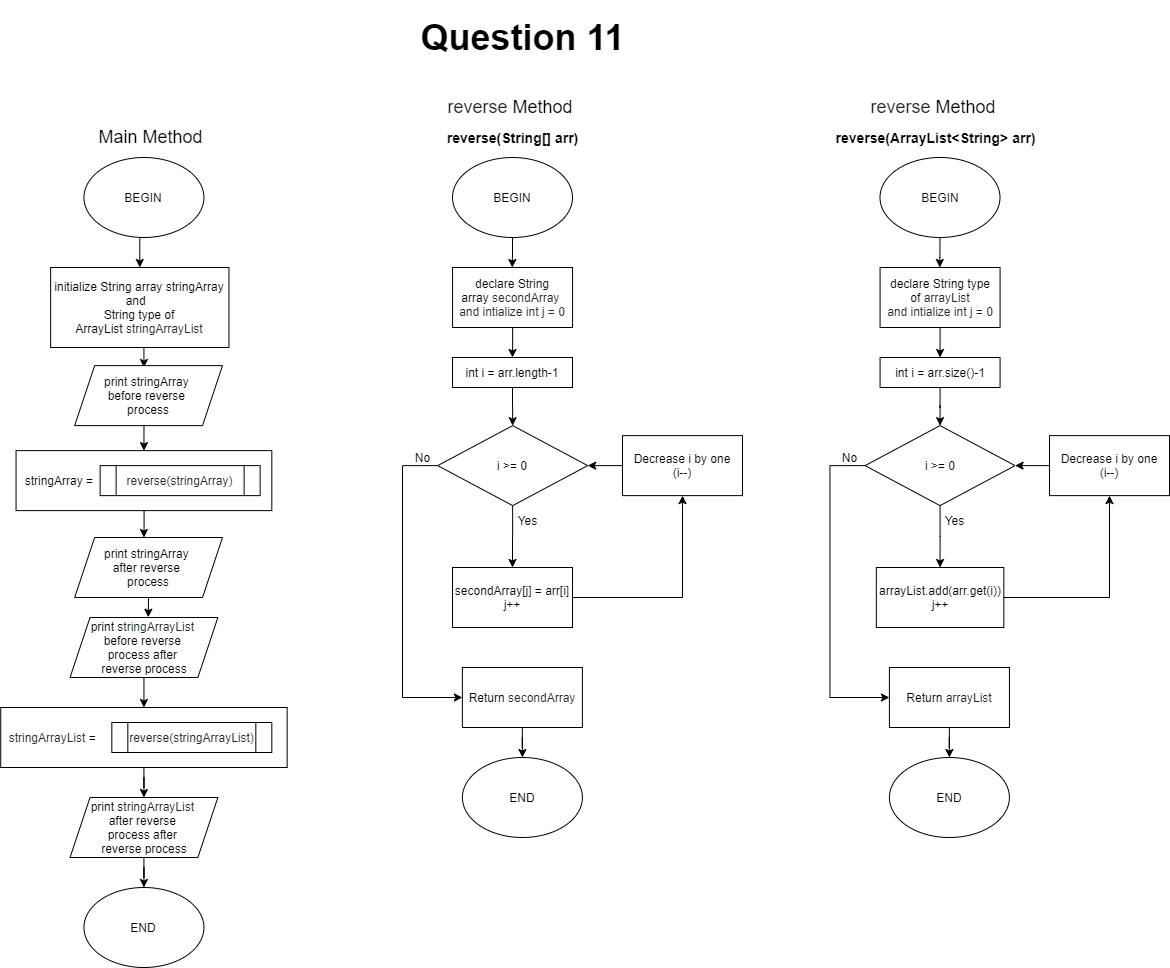

The diagram above was exported from draw.io. Its source (the exported page's mxGraphModel, read from the mxfile embedded in the PNG):
<mxGraphModel dx="1107" dy="1566" grid="1" gridSize="10" guides="1" tooltips="1" connect="1" arrows="1" fold="1" page="0" pageScale="1" pageWidth="827" pageHeight="1169" math="0" shadow="0">
  <root>
    <mxCell id="WIyWlLk6GJQsqaUBKTNV-0" />
    <mxCell id="WIyWlLk6GJQsqaUBKTNV-1" parent="WIyWlLk6GJQsqaUBKTNV-0" />
    <mxCell id="xo8EXq1BmnC7IcFxWvc6-52" value="&lt;font style=&quot;font-size: 18px&quot;&gt;Main Method&lt;/font&gt;" style="text;html=1;align=center;verticalAlign=middle;resizable=0;points=[];autosize=1;" vertex="1" parent="WIyWlLk6GJQsqaUBKTNV-1">
      <mxGeometry x="338.32" y="-60" width="120" height="20" as="geometry" />
    </mxCell>
    <mxCell id="xo8EXq1BmnC7IcFxWvc6-53" style="edgeStyle=orthogonalEdgeStyle;rounded=0;orthogonalLoop=1;jettySize=auto;html=1;exitX=0.5;exitY=1;exitDx=0;exitDy=0;entryX=0.5;entryY=0;entryDx=0;entryDy=0;" edge="1" parent="WIyWlLk6GJQsqaUBKTNV-1" source="xo8EXq1BmnC7IcFxWvc6-54" target="xo8EXq1BmnC7IcFxWvc6-63">
      <mxGeometry relative="1" as="geometry" />
    </mxCell>
    <mxCell id="xo8EXq1BmnC7IcFxWvc6-54" value="BEGIN" style="ellipse;whiteSpace=wrap;html=1;" vertex="1" parent="WIyWlLk6GJQsqaUBKTNV-1">
      <mxGeometry x="331.44" y="-30" width="120" height="80" as="geometry" />
    </mxCell>
    <mxCell id="xo8EXq1BmnC7IcFxWvc6-55" value="END" style="ellipse;whiteSpace=wrap;html=1;" vertex="1" parent="WIyWlLk6GJQsqaUBKTNV-1">
      <mxGeometry x="331.44" y="700" width="120" height="80" as="geometry" />
    </mxCell>
    <mxCell id="xo8EXq1BmnC7IcFxWvc6-56" value="&lt;font&gt;&lt;font color=&quot;#24292e&quot;&gt;&lt;span style=&quot;font-size: 18px&quot;&gt;reverse&amp;nbsp;&lt;/span&gt;&lt;/font&gt;&lt;span style=&quot;font-size: 18px&quot;&gt;Method&amp;nbsp;&lt;/span&gt;&lt;/font&gt;" style="text;html=1;align=center;verticalAlign=middle;resizable=0;points=[];autosize=1;" vertex="1" parent="WIyWlLk6GJQsqaUBKTNV-1">
      <mxGeometry x="685" y="-90" width="150" height="20" as="geometry" />
    </mxCell>
    <mxCell id="xo8EXq1BmnC7IcFxWvc6-57" value="" style="edgeStyle=orthogonalEdgeStyle;rounded=0;orthogonalLoop=1;jettySize=auto;html=1;" edge="1" parent="WIyWlLk6GJQsqaUBKTNV-1" source="xo8EXq1BmnC7IcFxWvc6-58">
      <mxGeometry relative="1" as="geometry">
        <mxPoint x="759.8433333333332" y="80" as="targetPoint" />
      </mxGeometry>
    </mxCell>
    <mxCell id="xo8EXq1BmnC7IcFxWvc6-58" value="BEGIN" style="ellipse;whiteSpace=wrap;html=1;" vertex="1" parent="WIyWlLk6GJQsqaUBKTNV-1">
      <mxGeometry x="700" y="-30" width="120" height="80" as="geometry" />
    </mxCell>
    <mxCell id="xo8EXq1BmnC7IcFxWvc6-59" value="&lt;h1&gt;&lt;font style=&quot;font-size: 36px&quot;&gt;Question 11&lt;/font&gt;&lt;/h1&gt;" style="text;html=1;align=center;verticalAlign=middle;resizable=0;points=[];autosize=1;" vertex="1" parent="WIyWlLk6GJQsqaUBKTNV-1">
      <mxGeometry x="660" y="-180" width="220" height="60" as="geometry" />
    </mxCell>
    <mxCell id="xo8EXq1BmnC7IcFxWvc6-60" value="END" style="ellipse;whiteSpace=wrap;html=1;" vertex="1" parent="WIyWlLk6GJQsqaUBKTNV-1">
      <mxGeometry x="709.91" y="570" width="120" height="80" as="geometry" />
    </mxCell>
    <mxCell id="xo8EXq1BmnC7IcFxWvc6-61" style="edgeStyle=orthogonalEdgeStyle;rounded=0;orthogonalLoop=1;jettySize=auto;html=1;exitX=0;exitY=0.5;exitDx=0;exitDy=0;entryX=0;entryY=0.5;entryDx=0;entryDy=0;" edge="1" parent="WIyWlLk6GJQsqaUBKTNV-1">
      <mxGeometry relative="1" as="geometry">
        <Array as="points">
          <mxPoint x="940" y="157" />
          <mxPoint x="940" y="331" />
          <mxPoint x="987" y="331" />
        </Array>
        <mxPoint x="972.44" y="156.8699999999999" as="sourcePoint" />
      </mxGeometry>
    </mxCell>
    <mxCell id="xo8EXq1BmnC7IcFxWvc6-62" value="" style="edgeStyle=orthogonalEdgeStyle;rounded=0;orthogonalLoop=1;jettySize=auto;html=1;entryX=0.5;entryY=0;entryDx=0;entryDy=0;" edge="1" parent="WIyWlLk6GJQsqaUBKTNV-1" source="xo8EXq1BmnC7IcFxWvc6-63">
      <mxGeometry relative="1" as="geometry">
        <mxPoint x="391.44000000000017" y="180" as="targetPoint" />
        <Array as="points">
          <mxPoint x="391.26" y="180" />
        </Array>
      </mxGeometry>
    </mxCell>
    <mxCell id="xo8EXq1BmnC7IcFxWvc6-63" value="initialize String array stringArray and&amp;nbsp; &lt;br&gt;String type of ArrayList&amp;nbsp;&lt;span style=&quot;color: rgb(36 , 41 , 46) ; font-family: , &amp;#34;consolas&amp;#34; , &amp;#34;liberation mono&amp;#34; , &amp;#34;menlo&amp;#34; , monospace&quot;&gt;stringArrayList &lt;/span&gt;" style="rounded=0;whiteSpace=wrap;html=1;align=center;" vertex="1" parent="WIyWlLk6GJQsqaUBKTNV-1">
      <mxGeometry x="298.15" y="80" width="178.29" height="80" as="geometry" />
    </mxCell>
    <mxCell id="xo8EXq1BmnC7IcFxWvc6-64" value="&lt;span style=&quot;font-size: 14px&quot;&gt;&lt;b&gt;reverse(String[] arr)&lt;/b&gt;&lt;/span&gt;" style="text;html=1;align=center;verticalAlign=middle;resizable=0;points=[];autosize=1;" vertex="1" parent="WIyWlLk6GJQsqaUBKTNV-1">
      <mxGeometry x="685" y="-60" width="150" height="20" as="geometry" />
    </mxCell>
    <mxCell id="xo8EXq1BmnC7IcFxWvc6-65" value="&lt;font&gt;&lt;font color=&quot;#24292e&quot;&gt;&lt;span style=&quot;font-size: 18px&quot;&gt;reverse&amp;nbsp;&lt;/span&gt;&lt;/font&gt;&lt;span style=&quot;font-size: 18px&quot;&gt;Method&amp;nbsp;&lt;/span&gt;&lt;/font&gt;" style="text;html=1;align=center;verticalAlign=middle;resizable=0;points=[];autosize=1;" vertex="1" parent="WIyWlLk6GJQsqaUBKTNV-1">
      <mxGeometry x="1107.5" y="-90" width="150" height="20" as="geometry" />
    </mxCell>
    <mxCell id="xo8EXq1BmnC7IcFxWvc6-68" value="&lt;span style=&quot;font-size: 14px&quot;&gt;&lt;b&gt;reverse(ArrayList&amp;lt;String&amp;gt; arr)&lt;/b&gt;&lt;/span&gt;" style="text;html=1;align=center;verticalAlign=middle;resizable=0;points=[];autosize=1;" vertex="1" parent="WIyWlLk6GJQsqaUBKTNV-1">
      <mxGeometry x="1077.5" y="-60" width="210" height="20" as="geometry" />
    </mxCell>
    <mxCell id="xo8EXq1BmnC7IcFxWvc6-73" style="edgeStyle=orthogonalEdgeStyle;rounded=0;orthogonalLoop=1;jettySize=auto;html=1;exitX=0.5;exitY=1;exitDx=0;exitDy=0;" edge="1" parent="WIyWlLk6GJQsqaUBKTNV-1">
      <mxGeometry relative="1" as="geometry">
        <mxPoint x="466.95000000000005" y="135" as="sourcePoint" />
        <mxPoint x="466.95000000000005" y="135" as="targetPoint" />
      </mxGeometry>
    </mxCell>
    <mxCell id="xo8EXq1BmnC7IcFxWvc6-74" value="" style="edgeStyle=orthogonalEdgeStyle;rounded=0;orthogonalLoop=1;jettySize=auto;html=1;entryX=0.5;entryY=0;entryDx=0;entryDy=0;" edge="1" parent="WIyWlLk6GJQsqaUBKTNV-1" target="xo8EXq1BmnC7IcFxWvc6-77">
      <mxGeometry relative="1" as="geometry">
        <mxPoint x="391.51428571428573" y="230" as="sourcePoint" />
      </mxGeometry>
    </mxCell>
    <mxCell id="xo8EXq1BmnC7IcFxWvc6-76" value="" style="edgeStyle=orthogonalEdgeStyle;rounded=0;orthogonalLoop=1;jettySize=auto;html=1;entryX=0.5;entryY=0;entryDx=0;entryDy=0;" edge="1" parent="WIyWlLk6GJQsqaUBKTNV-1" source="xo8EXq1BmnC7IcFxWvc6-77">
      <mxGeometry relative="1" as="geometry">
        <mxPoint x="391.44499999999994" y="350" as="targetPoint" />
      </mxGeometry>
    </mxCell>
    <mxCell id="xo8EXq1BmnC7IcFxWvc6-77" value="&lt;span style=&quot;text-align: center&quot;&gt;&amp;nbsp; stringArray =&lt;/span&gt;" style="rounded=0;whiteSpace=wrap;html=1;align=left;" vertex="1" parent="WIyWlLk6GJQsqaUBKTNV-1">
      <mxGeometry x="263.56" y="263.12" width="255.76" height="60" as="geometry" />
    </mxCell>
    <mxCell id="xo8EXq1BmnC7IcFxWvc6-78" value="&lt;font color=&quot;#24292e&quot;&gt;reverse(stringArray)&lt;/font&gt;" style="shape=process;whiteSpace=wrap;html=1;backgroundOutline=1;" vertex="1" parent="WIyWlLk6GJQsqaUBKTNV-1">
      <mxGeometry x="347.64" y="278.12" width="160" height="30" as="geometry" />
    </mxCell>
    <mxCell id="xo8EXq1BmnC7IcFxWvc6-136" value="" style="edgeStyle=orthogonalEdgeStyle;rounded=0;orthogonalLoop=1;jettySize=auto;html=1;" edge="1" parent="WIyWlLk6GJQsqaUBKTNV-1" source="xo8EXq1BmnC7IcFxWvc6-82" target="xo8EXq1BmnC7IcFxWvc6-135">
      <mxGeometry relative="1" as="geometry" />
    </mxCell>
    <mxCell id="xo8EXq1BmnC7IcFxWvc6-82" value="declare String array&amp;nbsp;&lt;span style=&quot;color: rgb(36 , 41 , 46) ; font-family: , &amp;#34;consolas&amp;#34; , &amp;#34;liberation mono&amp;#34; , &amp;#34;menlo&amp;#34; , monospace&quot;&gt;secondArray &lt;br&gt;and intialize int j = 0&lt;br&gt;&lt;/span&gt;" style="rounded=0;whiteSpace=wrap;html=1;" vertex="1" parent="WIyWlLk6GJQsqaUBKTNV-1">
      <mxGeometry x="700.0699999999999" y="80" width="120" height="60" as="geometry" />
    </mxCell>
    <mxCell id="xo8EXq1BmnC7IcFxWvc6-83" value="" style="edgeStyle=orthogonalEdgeStyle;rounded=0;orthogonalLoop=1;jettySize=auto;html=1;" edge="1" parent="WIyWlLk6GJQsqaUBKTNV-1" source="xo8EXq1BmnC7IcFxWvc6-84" target="xo8EXq1BmnC7IcFxWvc6-60">
      <mxGeometry relative="1" as="geometry" />
    </mxCell>
    <mxCell id="xo8EXq1BmnC7IcFxWvc6-84" value="Return&amp;nbsp;&lt;span style=&quot;color: rgb(36 , 41 , 46) ; font-family: , &amp;#34;consolas&amp;#34; , &amp;#34;liberation mono&amp;#34; , &amp;#34;menlo&amp;#34; , monospace&quot;&gt;secondArray&lt;/span&gt;" style="rounded=0;whiteSpace=wrap;html=1;" vertex="1" parent="WIyWlLk6GJQsqaUBKTNV-1">
      <mxGeometry x="709.8900000000001" y="480" width="120.02" height="60" as="geometry" />
    </mxCell>
    <mxCell id="xo8EXq1BmnC7IcFxWvc6-105" value="" style="edgeStyle=orthogonalEdgeStyle;rounded=0;orthogonalLoop=1;jettySize=auto;html=1;" edge="1" parent="WIyWlLk6GJQsqaUBKTNV-1" source="xo8EXq1BmnC7IcFxWvc6-95" target="xo8EXq1BmnC7IcFxWvc6-104">
      <mxGeometry relative="1" as="geometry" />
    </mxCell>
    <mxCell id="xo8EXq1BmnC7IcFxWvc6-95" value="&lt;span style=&quot;text-align: center&quot;&gt;&amp;nbsp;&amp;nbsp;&lt;/span&gt;&lt;span style=&quot;color: rgb(36 , 41 , 46) ; text-align: center&quot;&gt;stringArrayList&amp;nbsp;&lt;/span&gt;&lt;span style=&quot;text-align: center&quot;&gt;=&lt;/span&gt;" style="rounded=0;whiteSpace=wrap;html=1;align=left;" vertex="1" parent="WIyWlLk6GJQsqaUBKTNV-1">
      <mxGeometry x="248.22" y="520" width="286.44" height="60" as="geometry" />
    </mxCell>
    <mxCell id="xo8EXq1BmnC7IcFxWvc6-96" value="" style="edgeStyle=orthogonalEdgeStyle;rounded=0;orthogonalLoop=1;jettySize=auto;html=1;entryX=0.5;entryY=0;entryDx=0;entryDy=0;exitX=0.5;exitY=1;exitDx=0;exitDy=0;" edge="1" source="xo8EXq1BmnC7IcFxWvc6-100" target="xo8EXq1BmnC7IcFxWvc6-95" parent="WIyWlLk6GJQsqaUBKTNV-1">
      <mxGeometry relative="1" as="geometry">
        <mxPoint x="391.4" y="500" as="sourcePoint" />
        <Array as="points" />
      </mxGeometry>
    </mxCell>
    <mxCell id="xo8EXq1BmnC7IcFxWvc6-97" value="&lt;font color=&quot;#24292e&quot;&gt;reverse(&lt;/font&gt;&lt;span style=&quot;color: rgb(36 , 41 , 46)&quot;&gt;stringArrayList&lt;/span&gt;&lt;font color=&quot;#24292e&quot;&gt;)&lt;/font&gt;" style="shape=process;whiteSpace=wrap;html=1;backgroundOutline=1;" vertex="1" parent="WIyWlLk6GJQsqaUBKTNV-1">
      <mxGeometry x="359.32" y="535" width="160" height="30" as="geometry" />
    </mxCell>
    <mxCell id="xo8EXq1BmnC7IcFxWvc6-98" value="&lt;span&gt;print stringArray&amp;nbsp;&lt;br&gt;before reverse &lt;br&gt;process&lt;/span&gt;" style="shape=parallelogram;perimeter=parallelogramPerimeter;whiteSpace=wrap;html=1;fixedSize=1;" vertex="1" parent="WIyWlLk6GJQsqaUBKTNV-1">
      <mxGeometry x="322.16" y="178.12" width="147.84" height="60" as="geometry" />
    </mxCell>
    <mxCell id="xo8EXq1BmnC7IcFxWvc6-103" style="edgeStyle=orthogonalEdgeStyle;rounded=0;orthogonalLoop=1;jettySize=auto;html=1;exitX=0.5;exitY=1;exitDx=0;exitDy=0;entryX=0.529;entryY=-0.005;entryDx=0;entryDy=0;entryPerimeter=0;" edge="1" parent="WIyWlLk6GJQsqaUBKTNV-1" source="xo8EXq1BmnC7IcFxWvc6-99" target="xo8EXq1BmnC7IcFxWvc6-100">
      <mxGeometry relative="1" as="geometry" />
    </mxCell>
    <mxCell id="xo8EXq1BmnC7IcFxWvc6-99" value="&lt;span&gt;print stringArray&amp;nbsp;&lt;br&gt;after reverse &lt;br&gt;process&lt;/span&gt;" style="shape=parallelogram;perimeter=parallelogramPerimeter;whiteSpace=wrap;html=1;fixedSize=1;" vertex="1" parent="WIyWlLk6GJQsqaUBKTNV-1">
      <mxGeometry x="322.16" y="350" width="147.84" height="60" as="geometry" />
    </mxCell>
    <mxCell id="xo8EXq1BmnC7IcFxWvc6-100" value="&lt;span&gt;print s&lt;/span&gt;&lt;span style=&quot;color: rgb(36 , 41 , 46)&quot;&gt;tringArrayList&amp;nbsp;&lt;br&gt;&lt;/span&gt;before reverse &lt;br&gt;process&amp;nbsp;&lt;span&gt;after &lt;br&gt;reverse process&lt;/span&gt;" style="shape=parallelogram;perimeter=parallelogramPerimeter;whiteSpace=wrap;html=1;fixedSize=1;" vertex="1" parent="WIyWlLk6GJQsqaUBKTNV-1">
      <mxGeometry x="317.52000000000004" y="430" width="147.84" height="60" as="geometry" />
    </mxCell>
    <mxCell id="xo8EXq1BmnC7IcFxWvc6-106" value="" style="edgeStyle=orthogonalEdgeStyle;rounded=0;orthogonalLoop=1;jettySize=auto;html=1;" edge="1" parent="WIyWlLk6GJQsqaUBKTNV-1" source="xo8EXq1BmnC7IcFxWvc6-104" target="xo8EXq1BmnC7IcFxWvc6-55">
      <mxGeometry relative="1" as="geometry" />
    </mxCell>
    <mxCell id="xo8EXq1BmnC7IcFxWvc6-104" value="&lt;span&gt;print s&lt;/span&gt;&lt;span style=&quot;color: rgb(36 , 41 , 46)&quot;&gt;tringArrayList&amp;nbsp;&lt;br&gt;&lt;/span&gt;after reverse &lt;br&gt;process&amp;nbsp;&lt;span&gt;after &lt;br&gt;reverse process&lt;/span&gt;" style="shape=parallelogram;perimeter=parallelogramPerimeter;whiteSpace=wrap;html=1;fixedSize=1;" vertex="1" parent="WIyWlLk6GJQsqaUBKTNV-1">
      <mxGeometry x="317.52000000000004" y="610" width="147.84" height="60" as="geometry" />
    </mxCell>
    <mxCell id="xo8EXq1BmnC7IcFxWvc6-108" style="edgeStyle=orthogonalEdgeStyle;rounded=0;orthogonalLoop=1;jettySize=auto;html=1;exitX=0;exitY=0.5;exitDx=0;exitDy=0;entryX=0;entryY=0.5;entryDx=0;entryDy=0;" edge="1" parent="WIyWlLk6GJQsqaUBKTNV-1" source="xo8EXq1BmnC7IcFxWvc6-107" target="xo8EXq1BmnC7IcFxWvc6-84">
      <mxGeometry relative="1" as="geometry">
        <mxPoint x="700" y="490" as="targetPoint" />
        <Array as="points">
          <mxPoint x="650" y="278" />
          <mxPoint x="650" y="510" />
        </Array>
      </mxGeometry>
    </mxCell>
    <mxCell id="xo8EXq1BmnC7IcFxWvc6-111" value="" style="edgeStyle=orthogonalEdgeStyle;rounded=0;orthogonalLoop=1;jettySize=auto;html=1;" edge="1" parent="WIyWlLk6GJQsqaUBKTNV-1" source="xo8EXq1BmnC7IcFxWvc6-107" target="xo8EXq1BmnC7IcFxWvc6-110">
      <mxGeometry relative="1" as="geometry" />
    </mxCell>
    <mxCell id="xo8EXq1BmnC7IcFxWvc6-107" value="i &amp;gt;= 0" style="rhombus;whiteSpace=wrap;html=1;" vertex="1" parent="WIyWlLk6GJQsqaUBKTNV-1">
      <mxGeometry x="685.21" y="238.12" width="150" height="80" as="geometry" />
    </mxCell>
    <mxCell id="xo8EXq1BmnC7IcFxWvc6-109" value="No" style="text;html=1;align=center;verticalAlign=middle;resizable=0;points=[];autosize=1;" vertex="1" parent="WIyWlLk6GJQsqaUBKTNV-1">
      <mxGeometry x="655" y="260" width="30" height="20" as="geometry" />
    </mxCell>
    <mxCell id="xo8EXq1BmnC7IcFxWvc6-114" style="edgeStyle=orthogonalEdgeStyle;rounded=0;orthogonalLoop=1;jettySize=auto;html=1;exitX=1;exitY=0.5;exitDx=0;exitDy=0;entryX=0.5;entryY=1;entryDx=0;entryDy=0;" edge="1" parent="WIyWlLk6GJQsqaUBKTNV-1" source="xo8EXq1BmnC7IcFxWvc6-110" target="xo8EXq1BmnC7IcFxWvc6-113">
      <mxGeometry relative="1" as="geometry" />
    </mxCell>
    <mxCell id="xo8EXq1BmnC7IcFxWvc6-110" value="secondArray[j] = arr[i] j++" style="rounded=0;whiteSpace=wrap;html=1;" vertex="1" parent="WIyWlLk6GJQsqaUBKTNV-1">
      <mxGeometry x="700" y="380" width="120" height="60" as="geometry" />
    </mxCell>
    <mxCell id="xo8EXq1BmnC7IcFxWvc6-112" value="Yes" style="text;html=1;align=center;verticalAlign=middle;resizable=0;points=[];autosize=1;" vertex="1" parent="WIyWlLk6GJQsqaUBKTNV-1">
      <mxGeometry x="760" y="323.12" width="30" height="20" as="geometry" />
    </mxCell>
    <mxCell id="xo8EXq1BmnC7IcFxWvc6-115" style="edgeStyle=orthogonalEdgeStyle;rounded=0;orthogonalLoop=1;jettySize=auto;html=1;exitX=0;exitY=0.5;exitDx=0;exitDy=0;entryX=1;entryY=0.5;entryDx=0;entryDy=0;" edge="1" parent="WIyWlLk6GJQsqaUBKTNV-1" source="xo8EXq1BmnC7IcFxWvc6-113" target="xo8EXq1BmnC7IcFxWvc6-107">
      <mxGeometry relative="1" as="geometry" />
    </mxCell>
    <mxCell id="xo8EXq1BmnC7IcFxWvc6-113" value="Decrease i by one&lt;br&gt;(i--)" style="rounded=0;whiteSpace=wrap;html=1;" vertex="1" parent="WIyWlLk6GJQsqaUBKTNV-1">
      <mxGeometry x="870" y="248.12" width="120" height="60" as="geometry" />
    </mxCell>
    <mxCell id="xo8EXq1BmnC7IcFxWvc6-116" value="" style="edgeStyle=orthogonalEdgeStyle;rounded=0;orthogonalLoop=1;jettySize=auto;html=1;" edge="1" source="xo8EXq1BmnC7IcFxWvc6-131" parent="WIyWlLk6GJQsqaUBKTNV-1">
      <mxGeometry relative="1" as="geometry">
        <mxPoint x="1187.3433333333332" y="80" as="targetPoint" />
      </mxGeometry>
    </mxCell>
    <mxCell id="xo8EXq1BmnC7IcFxWvc6-117" value="END" style="ellipse;whiteSpace=wrap;html=1;" vertex="1" parent="WIyWlLk6GJQsqaUBKTNV-1">
      <mxGeometry x="1136.9099999999999" y="570" width="120" height="80" as="geometry" />
    </mxCell>
    <mxCell id="xo8EXq1BmnC7IcFxWvc6-133" style="edgeStyle=orthogonalEdgeStyle;rounded=0;orthogonalLoop=1;jettySize=auto;html=1;exitX=0.5;exitY=1;exitDx=0;exitDy=0;entryX=0.5;entryY=0;entryDx=0;entryDy=0;" edge="1" parent="WIyWlLk6GJQsqaUBKTNV-1" source="xo8EXq1BmnC7IcFxWvc6-119" target="xo8EXq1BmnC7IcFxWvc6-132">
      <mxGeometry relative="1" as="geometry" />
    </mxCell>
    <mxCell id="xo8EXq1BmnC7IcFxWvc6-119" value="declare String type of&amp;nbsp;&lt;font color=&quot;#24292e&quot;&gt;arrayList&lt;/font&gt;&lt;br&gt;&lt;font color=&quot;#24292e&quot;&gt;and intialize int j = 0&lt;/font&gt;" style="rounded=0;whiteSpace=wrap;html=1;" vertex="1" parent="WIyWlLk6GJQsqaUBKTNV-1">
      <mxGeometry x="1127.57" y="80" width="120" height="60" as="geometry" />
    </mxCell>
    <mxCell id="xo8EXq1BmnC7IcFxWvc6-120" value="" style="edgeStyle=orthogonalEdgeStyle;rounded=0;orthogonalLoop=1;jettySize=auto;html=1;" edge="1" source="xo8EXq1BmnC7IcFxWvc6-121" target="xo8EXq1BmnC7IcFxWvc6-117" parent="WIyWlLk6GJQsqaUBKTNV-1">
      <mxGeometry relative="1" as="geometry" />
    </mxCell>
    <mxCell id="xo8EXq1BmnC7IcFxWvc6-121" value="Return &lt;font color=&quot;#24292e&quot;&gt;arrayList&lt;/font&gt;" style="rounded=0;whiteSpace=wrap;html=1;" vertex="1" parent="WIyWlLk6GJQsqaUBKTNV-1">
      <mxGeometry x="1136.9099999999999" y="480" width="120.02" height="60" as="geometry" />
    </mxCell>
    <mxCell id="xo8EXq1BmnC7IcFxWvc6-122" style="edgeStyle=orthogonalEdgeStyle;rounded=0;orthogonalLoop=1;jettySize=auto;html=1;exitX=0;exitY=0.5;exitDx=0;exitDy=0;entryX=0;entryY=0.5;entryDx=0;entryDy=0;" edge="1" source="xo8EXq1BmnC7IcFxWvc6-124" target="xo8EXq1BmnC7IcFxWvc6-121" parent="WIyWlLk6GJQsqaUBKTNV-1">
      <mxGeometry relative="1" as="geometry">
        <mxPoint x="1127" y="490" as="targetPoint" />
        <Array as="points">
          <mxPoint x="1077.5" y="278" />
          <mxPoint x="1077.5" y="510" />
        </Array>
      </mxGeometry>
    </mxCell>
    <mxCell id="xo8EXq1BmnC7IcFxWvc6-123" value="" style="edgeStyle=orthogonalEdgeStyle;rounded=0;orthogonalLoop=1;jettySize=auto;html=1;" edge="1" source="xo8EXq1BmnC7IcFxWvc6-124" target="xo8EXq1BmnC7IcFxWvc6-127" parent="WIyWlLk6GJQsqaUBKTNV-1">
      <mxGeometry relative="1" as="geometry" />
    </mxCell>
    <mxCell id="xo8EXq1BmnC7IcFxWvc6-124" value="i &amp;gt;= 0" style="rhombus;whiteSpace=wrap;html=1;" vertex="1" parent="WIyWlLk6GJQsqaUBKTNV-1">
      <mxGeometry x="1112.57" y="238.12" width="150" height="80" as="geometry" />
    </mxCell>
    <mxCell id="xo8EXq1BmnC7IcFxWvc6-125" value="No" style="text;html=1;align=center;verticalAlign=middle;resizable=0;points=[];autosize=1;" vertex="1" parent="WIyWlLk6GJQsqaUBKTNV-1">
      <mxGeometry x="1082" y="260" width="30" height="20" as="geometry" />
    </mxCell>
    <mxCell id="xo8EXq1BmnC7IcFxWvc6-126" style="edgeStyle=orthogonalEdgeStyle;rounded=0;orthogonalLoop=1;jettySize=auto;html=1;exitX=1;exitY=0.5;exitDx=0;exitDy=0;entryX=0.5;entryY=1;entryDx=0;entryDy=0;" edge="1" source="xo8EXq1BmnC7IcFxWvc6-127" target="xo8EXq1BmnC7IcFxWvc6-130" parent="WIyWlLk6GJQsqaUBKTNV-1">
      <mxGeometry relative="1" as="geometry" />
    </mxCell>
    <mxCell id="xo8EXq1BmnC7IcFxWvc6-127" value="arrayList.add(arr.get(i)) j++" style="rounded=0;whiteSpace=wrap;html=1;" vertex="1" parent="WIyWlLk6GJQsqaUBKTNV-1">
      <mxGeometry x="1123.82" y="380" width="127.5" height="60" as="geometry" />
    </mxCell>
    <mxCell id="xo8EXq1BmnC7IcFxWvc6-128" value="Yes" style="text;html=1;align=center;verticalAlign=middle;resizable=0;points=[];autosize=1;" vertex="1" parent="WIyWlLk6GJQsqaUBKTNV-1">
      <mxGeometry x="1187" y="323.12" width="30" height="20" as="geometry" />
    </mxCell>
    <mxCell id="xo8EXq1BmnC7IcFxWvc6-129" style="edgeStyle=orthogonalEdgeStyle;rounded=0;orthogonalLoop=1;jettySize=auto;html=1;exitX=0;exitY=0.5;exitDx=0;exitDy=0;entryX=1;entryY=0.5;entryDx=0;entryDy=0;" edge="1" source="xo8EXq1BmnC7IcFxWvc6-130" target="xo8EXq1BmnC7IcFxWvc6-124" parent="WIyWlLk6GJQsqaUBKTNV-1">
      <mxGeometry relative="1" as="geometry" />
    </mxCell>
    <mxCell id="xo8EXq1BmnC7IcFxWvc6-130" value="Decrease i by one&lt;br&gt;(i--)" style="rounded=0;whiteSpace=wrap;html=1;" vertex="1" parent="WIyWlLk6GJQsqaUBKTNV-1">
      <mxGeometry x="1297" y="248.12" width="120" height="60" as="geometry" />
    </mxCell>
    <mxCell id="xo8EXq1BmnC7IcFxWvc6-131" value="BEGIN" style="ellipse;whiteSpace=wrap;html=1;" vertex="1" parent="WIyWlLk6GJQsqaUBKTNV-1">
      <mxGeometry x="1127.5" y="-30" width="120" height="80" as="geometry" />
    </mxCell>
    <mxCell id="xo8EXq1BmnC7IcFxWvc6-134" value="" style="edgeStyle=orthogonalEdgeStyle;rounded=0;orthogonalLoop=1;jettySize=auto;html=1;" edge="1" parent="WIyWlLk6GJQsqaUBKTNV-1" source="xo8EXq1BmnC7IcFxWvc6-132" target="xo8EXq1BmnC7IcFxWvc6-124">
      <mxGeometry relative="1" as="geometry" />
    </mxCell>
    <mxCell id="xo8EXq1BmnC7IcFxWvc6-132" value="int i = arr.size()-1" style="rounded=0;whiteSpace=wrap;html=1;" vertex="1" parent="WIyWlLk6GJQsqaUBKTNV-1">
      <mxGeometry x="1127.57" y="170" width="120" height="30" as="geometry" />
    </mxCell>
    <mxCell id="xo8EXq1BmnC7IcFxWvc6-137" value="" style="edgeStyle=orthogonalEdgeStyle;rounded=0;orthogonalLoop=1;jettySize=auto;html=1;" edge="1" parent="WIyWlLk6GJQsqaUBKTNV-1" source="xo8EXq1BmnC7IcFxWvc6-135" target="xo8EXq1BmnC7IcFxWvc6-107">
      <mxGeometry relative="1" as="geometry" />
    </mxCell>
    <mxCell id="xo8EXq1BmnC7IcFxWvc6-135" value="int i = arr.length-1" style="rounded=0;whiteSpace=wrap;html=1;" vertex="1" parent="WIyWlLk6GJQsqaUBKTNV-1">
      <mxGeometry x="700" y="170" width="120" height="30" as="geometry" />
    </mxCell>
  </root>
</mxGraphModel>